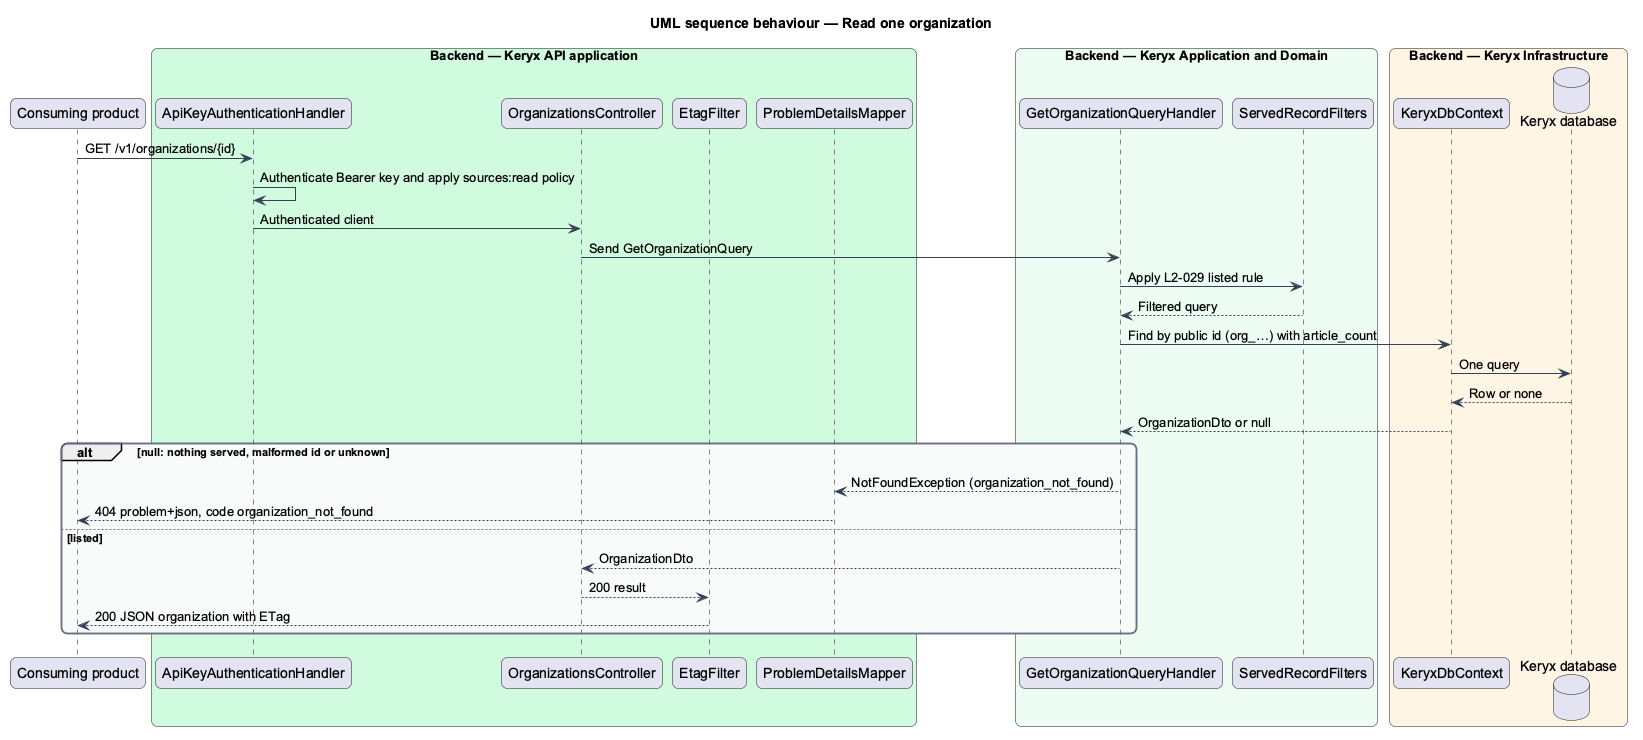

The diagram above was rendered by PlantUML. Its source (embedded in the PNG):
@startuml
title UML sequence behaviour — Read one organization
skinparam backgroundColor #FFFFFF
skinparam shadowing false
skinparam roundcorner 12
skinparam defaultFontName Arial
skinparam ArrowColor #344054
skinparam rectangle {
  BorderColor #344054
  FontColor #101828
}
skinparam package {
  BorderColor #667085
  FontColor #101828
  BackgroundColor #F9FAFB
}
participant "Consuming product" as product
box "Backend — Keryx API application" #D1FADF
  participant "ApiKeyAuthenticationHandler" as auth
  participant "OrganizationsController" as controller
  participant "EtagFilter" as etag
  participant "ProblemDetailsMapper" as mapper
end box
box "Backend — Keryx Application and Domain" #ECFDF3
  participant "GetOrganizationQueryHandler" as handler
  participant "ServedRecordFilters" as served
end box
box "Backend — Keryx Infrastructure" #FFF4E5
  participant "KeryxDbContext" as ctx
  database "Keryx database" as db
end box
product -> auth : GET /v1/organizations/{id}
auth -> auth : Authenticate Bearer key and apply sources:read policy
auth -> controller : Authenticated client
controller -> handler : Send GetOrganizationQuery
handler -> served : Apply L2-029 listed rule
served --> handler : Filtered query
handler -> ctx : Find by public id (org_…) with article_count
ctx -> db : One query
db --> ctx : Row or none
ctx --> handler : OrganizationDto or null
alt null: nothing served, malformed id or unknown
  handler --> mapper : NotFoundException (organization_not_found)
  mapper --> product : 404 problem+json, code organization_not_found
else listed
  handler --> controller : OrganizationDto
  controller --> etag : 200 result
  etag --> product : 200 JSON organization with ETag
end
@enduml